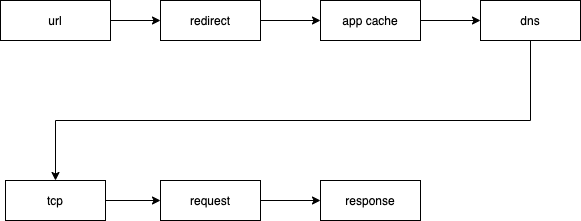

The diagram above was exported from draw.io. Its source (the exported page's mxGraphModel, read from the mxfile embedded in the PNG):
<mxGraphModel dx="975" dy="475" grid="1" gridSize="10" guides="1" tooltips="1" connect="1" arrows="1" fold="1" page="1" pageScale="1" pageWidth="827" pageHeight="1169" math="0" shadow="0">
  <root>
    <mxCell id="0" />
    <mxCell id="1" parent="0" />
    <mxCell id="2" style="edgeStyle=orthogonalEdgeStyle;rounded=0;orthogonalLoop=1;jettySize=auto;html=1;exitX=1;exitY=0.5;exitDx=0;exitDy=0;entryX=0;entryY=0.5;entryDx=0;entryDy=0;" parent="1" source="3" target="9" edge="1">
      <mxGeometry relative="1" as="geometry" />
    </mxCell>
    <mxCell id="3" value="url&lt;br&gt;" style="rounded=0;whiteSpace=wrap;html=1;" parent="1" vertex="1">
      <mxGeometry x="170" y="210" width="110" height="40" as="geometry" />
    </mxCell>
    <mxCell id="4" value="" style="edgeStyle=orthogonalEdgeStyle;rounded=0;orthogonalLoop=1;jettySize=auto;html=1;" parent="1" source="5" target="14" edge="1">
      <mxGeometry relative="1" as="geometry" />
    </mxCell>
    <mxCell id="5" value="request" style="rounded=0;whiteSpace=wrap;html=1;" parent="1" vertex="1">
      <mxGeometry x="330" y="390" width="100" height="40" as="geometry" />
    </mxCell>
    <mxCell id="6" style="edgeStyle=orthogonalEdgeStyle;rounded=0;orthogonalLoop=1;jettySize=auto;html=1;exitX=1;exitY=0.5;exitDx=0;exitDy=0;entryX=0;entryY=0.5;entryDx=0;entryDy=0;" parent="1" source="7" target="5" edge="1">
      <mxGeometry relative="1" as="geometry" />
    </mxCell>
    <mxCell id="7" value="tcp" style="rounded=0;whiteSpace=wrap;html=1;" parent="1" vertex="1">
      <mxGeometry x="175" y="390" width="100" height="40" as="geometry" />
    </mxCell>
    <mxCell id="8" value="" style="edgeStyle=orthogonalEdgeStyle;rounded=0;orthogonalLoop=1;jettySize=auto;html=1;" parent="1" source="9" target="11" edge="1">
      <mxGeometry relative="1" as="geometry" />
    </mxCell>
    <mxCell id="9" value="redirect" style="rounded=0;whiteSpace=wrap;html=1;" parent="1" vertex="1">
      <mxGeometry x="330" y="210" width="100" height="40" as="geometry" />
    </mxCell>
    <mxCell id="10" value="" style="edgeStyle=orthogonalEdgeStyle;rounded=0;orthogonalLoop=1;jettySize=auto;html=1;" parent="1" source="11" target="13" edge="1">
      <mxGeometry relative="1" as="geometry" />
    </mxCell>
    <mxCell id="11" value="app cache" style="rounded=0;whiteSpace=wrap;html=1;" parent="1" vertex="1">
      <mxGeometry x="490" y="210" width="100" height="40" as="geometry" />
    </mxCell>
    <mxCell id="12" style="edgeStyle=orthogonalEdgeStyle;rounded=0;orthogonalLoop=1;jettySize=auto;html=1;" parent="1" source="13" target="7" edge="1">
      <mxGeometry relative="1" as="geometry">
        <Array as="points">
          <mxPoint x="700" y="330" />
          <mxPoint x="225" y="330" />
        </Array>
      </mxGeometry>
    </mxCell>
    <mxCell id="13" value="dns" style="rounded=0;whiteSpace=wrap;html=1;" parent="1" vertex="1">
      <mxGeometry x="650" y="210" width="100" height="40" as="geometry" />
    </mxCell>
    <mxCell id="14" value="response" style="rounded=0;whiteSpace=wrap;html=1;" parent="1" vertex="1">
      <mxGeometry x="490" y="390" width="100" height="40" as="geometry" />
    </mxCell>
  </root>
</mxGraphModel>